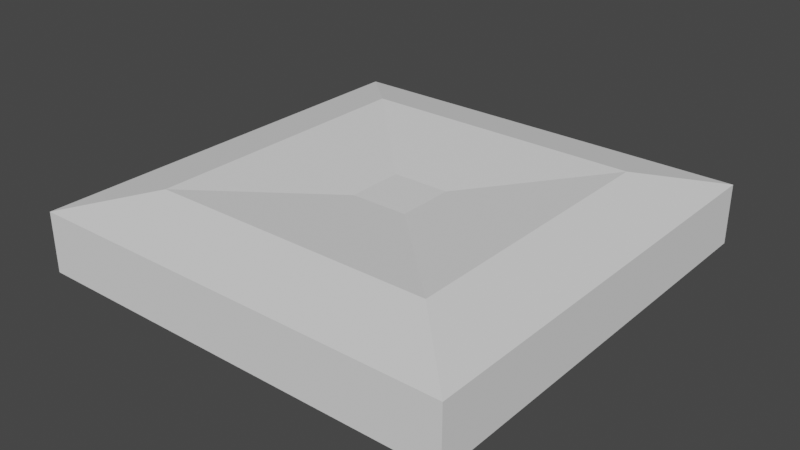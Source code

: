 # Source: pillow.blend  (saved by Blender 3.6.13; exported with 4.5.12 LTS)
import bpy
from mathutils import Matrix  # noqa: F401  (used for matrix-valued properties, if any)

bpy.ops.wm.read_factory_settings(use_empty=True)
scene = bpy.context.scene
scene.name = 'Scene'

# ---- collections
col_collection = bpy.data.collections.new('Collection'); scene.collection.children.link(col_collection)

# ---- world
world_world = bpy.data.worlds.new('World'); scene.world = world_world
world_world.use_nodes = True; world_world.node_tree.nodes.clear()
_N = world_world.node_tree.nodes; _L = world_world.node_tree.links
n0 = _N.new('ShaderNodeOutputWorld'); n0.name = 'World Output'; n0.location = (300, 300)
n1 = _N.new('ShaderNodeBackground'); n1.name = 'Background'; n1.location = (10, 300)
n1.inputs[0].default_value = (0.05088, 0.05088, 0.05088, 1.0)
_L.new(n1.outputs[0], n0.inputs[0])
n0.is_active_output = True
world_world.color = (0.05088, 0.05088, 0.05088)
world_world.use_sun_shadow = False
world_world.sun_shadow_jitter_overblur = 0.0

# ---- meshes
me_cube_001 = bpy.data.meshes.new('Cube.001')
me_cube_001.from_pydata([(-1.0, -1.0, -1.0), (-1.0, -1.0, 1.0), (-1.0, 1.0, -1.0), (-1.0, 1.0, 1.0), (1.0, -1.0, -1.0), (1.0, -1.0, 1.0), (1.0, 1.0, -1.0), (1.0, 1.0, 1.0), (-1.0, -1.0, 1.441), (-0.6699, -0.6699, 2.244), (-0.6699, 0.6699, 2.244), (-1.0, 1.0, 1.441), (0.6699, 0.6699, 2.244), (1.0, 1.0, 1.441), (0.6699, -0.6699, 2.244), (1.0, -1.0, 1.441), (-1.0, 1.0, -1.354), (-0.4813, 0.4813, -1.872), (-0.4813, -0.4813, -1.872), (-1.0, -1.0, -1.354), (1.0, 1.0, -1.354), (0.4813, 0.4813, -1.872), (1.0, -1.0, -1.354), (0.4813, -0.4813, -1.872), (-0.1354, -0.1354, 1.651), (-0.1354, 0.1354, 1.651), (0.1354, 0.1354, 1.651), (0.1354, -0.1354, 1.651)], [], [(0, 1, 3, 2), (2, 3, 7, 6), (6, 7, 5, 4), (4, 5, 1, 0), (4, 0, 19, 22), (7, 3, 11, 13), (1, 5, 15, 8), (3, 1, 8, 11), (5, 7, 13, 15), (2, 6, 20, 16), (6, 4, 22, 20), (0, 2, 16, 19), (9, 10, 11, 8), (10, 12, 13, 11), (12, 14, 15, 13), (14, 9, 8, 15), (17, 18, 19, 16), (21, 17, 16, 20), (23, 21, 20, 22), (18, 23, 22, 19), (17, 21, 23, 18), (26, 25, 24, 27), (24, 25, 10, 9), (25, 26, 12, 10), (26, 27, 14, 12), (27, 24, 9, 14)])
_uv = me_cube_001.uv_layers.new(name='UVMap')
_uv.uv.foreach_set('vector', [0.375, 0.0, 0.625, 0.0, 0.625, 0.25, 0.375, 0.25, 0.375, 0.25, 0.625, 0.25, 0.625, 0.5, 0.375, 0.5, 0.375, 0.5, 0.625, 0.5, 0.625, 0.75, 0.375, 0.75, 0.375, 0.75, 0.625, 0.75, 0.625, 1.0, 0.375, 1.0, 0.375, 0.75, 0.375, 1.0, 0.375, 1.0, 0.375, 0.75, 0.625, 0.5, 0.625, 0.25, 0.625, 0.25, 0.625, 0.5, 0.625, 1.0, 0.625, 0.75, 0.625, 0.75, 0.625, 1.0, 0.625, 0.25, 0.625, 0.0, 0.625, 0.0, 0.625, 0.25, 0.625, 0.75, 0.625, 0.5, 0.625, 0.5, 0.625, 0.75, 0.375, 0.25, 0.375, 0.5, 0.375, 0.5, 0.375, 0.25, 0.375, 0.5, 0.375, 0.75, 0.375, 0.75, 0.375, 0.5, 0.375, 0.0, 0.375, 0.25, 0.375, 0.25, 0.375, 0.0, 0.8073, 0.6823, 0.8073, 0.5677, 0.875, 0.5, 0.875, 0.75, 0.8073, 0.5677, 0.6927, 0.5677, 0.625, 0.5, 0.875, 0.5, 0.6927, 0.5677, 0.6927, 0.6823, 0.625, 0.75, 0.625, 0.5, 0.6927, 0.6823, 0.8073, 0.6823, 0.875, 0.75, 0.625, 0.75, 0.1898, 0.5648, 0.1898, 0.6852, 0.125, 0.75, 0.125, 0.5, 0.3102, 0.5648, 0.1898, 0.5648, 0.125, 0.5, 0.375, 0.5, 0.3102, 0.6852, 0.3102, 0.5648, 0.375, 0.5, 0.375, 0.75, 0.1898, 0.6852, 0.3102, 0.6852, 0.375, 0.75, 0.125, 0.75, 0.1898, 0.5648, 0.3102, 0.5648, 0.3102, 0.6852, 0.1898, 0.6852, 0.7433, 0.6183, 0.7567, 0.6183, 0.7567, 0.6317, 0.7433, 0.6317, 0.7567, 0.6317, 0.7567, 0.6183, 0.8073, 0.5677, 0.8073, 0.6823, 0.7567, 0.6183, 0.7433, 0.6183, 0.6927, 0.5677, 0.8073, 0.5677, 0.7433, 0.6183, 0.7433, 0.6317, 0.6927, 0.6823, 0.6927, 0.5677, 0.7433, 0.6317, 0.7567, 0.6317, 0.8073, 0.6823, 0.6927, 0.6823])
me_cube_001.update()

# ---- objects
ob_cube = bpy.data.objects.new('Cube', me_cube_001)

# ---- transforms, parenting, visibility, modifiers, constraints
ob_cube.location = (0.0, 0.0, 0.0)
ob_cube.scale = (1.0, 1.0, 0.1)

# ---- collection membership
col_collection.objects.link(ob_cube)

# ---- scene / render settings (as saved in the file)
scene.frame_start = 1; scene.frame_end = 250; scene.frame_set(1)
scene.render.engine = 'BLENDER_EEVEE_NEXT'
scene.cycles.sampling_pattern = 'TABULATED_SOBOL'
scene.view_settings.view_transform = 'Filmic'
bpy.context.view_layer.update()

# ---- added for rendering (the .blend has no active camera and no usable light): camera, sun
cam_auto = bpy.data.cameras.new('AutoCamera')
cam_auto.lens = 50.0
cam_auto.sensor_width = 36.0
cam_auto.clip_end = 1000.0
ob_auto_camera = bpy.data.objects.new('AutoCamera', cam_auto)
scene.collection.objects.link(ob_auto_camera)
ob_auto_camera.location = (2.6445, -3.1734, 2.13417)
ob_auto_camera.rotation_euler = (1.09748, -7.21219e-08, 0.694738)
scene.camera = ob_auto_camera
light_auto_sun = bpy.data.lights.new('AutoSun', 'SUN')
light_auto_sun.energy = 3.0
light_auto_sun.angle = 0.0523599
ob_auto_sun = bpy.data.objects.new('AutoSun', light_auto_sun)
scene.collection.objects.link(ob_auto_sun)
ob_auto_sun.rotation_euler = (0.872665, 0.174533, 0.523599)
bpy.context.view_layer.update()
